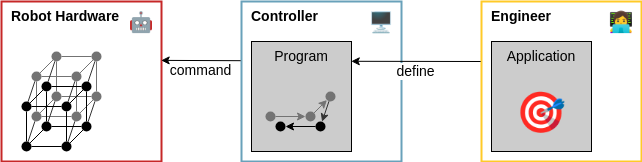

The diagram above was exported from draw.io. Its source (the exported page's mxGraphModel, read from the mxfile embedded in the PNG):
<mxGraphModel dx="1558" dy="1303" grid="1" gridSize="10" guides="1" tooltips="1" connect="1" arrows="1" fold="1" page="1" pageScale="1" pageWidth="300" pageHeight="300" background="#ffffff" math="0" shadow="0">
  <root>
    <mxCell id="0" />
    <mxCell id="1" parent="0" />
    <mxCell id="2" value="Robot Hardware" style="whiteSpace=wrap;html=1;fontFamily=Helvetica;fontSize=14;fillColor=none;strokeColor=#C62828;verticalAlign=top;align=left;spacingLeft=8;strokeWidth=2;fontStyle=1" parent="1" vertex="1">
      <mxGeometry width="160" height="160" as="geometry" />
    </mxCell>
    <mxCell id="3" value="Controller" style="whiteSpace=wrap;html=1;verticalAlign=top;fontFamily=Helvetica;fontSize=14;fillColor=none;strokeColor=#69A1BA;spacingBottom=14;align=left;spacingLeft=8;fontStyle=1;strokeWidth=2;" parent="1" vertex="1">
      <mxGeometry x="240" width="160" height="160" as="geometry" />
    </mxCell>
    <mxCell id="5" value="Program" style="whiteSpace=wrap;html=1;fontFamily=Helvetica;fontSize=14;fillColor=#CCCCCC;strokeColor=light-dark(#000000, #9577a3);verticalAlign=top;" parent="1" vertex="1">
      <mxGeometry x="250" y="40" width="100" height="110" as="geometry" />
    </mxCell>
    <mxCell id="8" value="command" style="edgeStyle=none;html=1;fontFamily=Helvetica;fontSize=14;entryX=0.998;entryY=0.368;entryDx=0;entryDy=0;entryPerimeter=0;exitX=-0.005;exitY=0.37;exitDx=0;exitDy=0;exitPerimeter=0;" parent="1" source="3" edge="1">
      <mxGeometry y="10" relative="1" as="geometry">
        <mxPoint x="220" y="50" as="sourcePoint" />
        <mxPoint x="159.67999999999995" y="58.879999999999995" as="targetPoint" />
        <mxPoint as="offset" />
      </mxGeometry>
    </mxCell>
    <mxCell id="30" value="" style="ellipse;whiteSpace=wrap;html=1;fillColor=#737373;strokeColor=none;" parent="1" vertex="1">
      <mxGeometry x="30" y="70" width="10" height="10" as="geometry" />
    </mxCell>
    <mxCell id="31" value="" style="ellipse;whiteSpace=wrap;html=1;fillColor=#737373;strokeColor=none;" parent="1" vertex="1">
      <mxGeometry x="70" y="70" width="10" height="10" as="geometry" />
    </mxCell>
    <mxCell id="32" value="" style="ellipse;whiteSpace=wrap;html=1;fillColor=#737373;strokeColor=none;" parent="1" vertex="1">
      <mxGeometry x="50" y="90" width="10" height="10" as="geometry" />
    </mxCell>
    <mxCell id="33" value="" style="ellipse;whiteSpace=wrap;html=1;fillColor=#737373;strokeColor=none;" parent="1" vertex="1">
      <mxGeometry x="30" y="110" width="10" height="10" as="geometry" />
    </mxCell>
    <mxCell id="34" value="" style="ellipse;whiteSpace=wrap;html=1;fillColor=#737373;strokeColor=none;" parent="1" vertex="1">
      <mxGeometry x="50" y="50" width="10" height="10" as="geometry" />
    </mxCell>
    <mxCell id="35" value="" style="ellipse;whiteSpace=wrap;html=1;fillColor=#737373;strokeColor=none;" parent="1" vertex="1">
      <mxGeometry x="70" y="110" width="10" height="10" as="geometry" />
    </mxCell>
    <mxCell id="36" value="" style="ellipse;whiteSpace=wrap;html=1;fillColor=#737373;strokeColor=none;" parent="1" vertex="1">
      <mxGeometry x="90" y="50" width="10" height="10" as="geometry" />
    </mxCell>
    <mxCell id="37" value="" style="ellipse;whiteSpace=wrap;html=1;fillColor=#737373;strokeColor=none;" parent="1" vertex="1">
      <mxGeometry x="90" y="90" width="10" height="10" as="geometry" />
    </mxCell>
    <mxCell id="38" value="" style="endArrow=none;html=1;exitX=1;exitY=0;exitDx=0;exitDy=0;entryX=0;entryY=1;entryDx=0;entryDy=0;strokeColor=#737373;" parent="1" source="33" target="32" edge="1">
      <mxGeometry width="50" height="50" relative="1" as="geometry">
        <mxPoint x="130" y="120" as="sourcePoint" />
        <mxPoint x="180" y="70" as="targetPoint" />
      </mxGeometry>
    </mxCell>
    <mxCell id="39" value="" style="endArrow=none;html=1;exitX=1;exitY=0.5;exitDx=0;exitDy=0;entryX=0;entryY=0.5;entryDx=0;entryDy=0;strokeColor=#737373;" parent="1" source="33" target="35" edge="1">
      <mxGeometry width="50" height="50" relative="1" as="geometry">
        <mxPoint x="49" y="121" as="sourcePoint" />
        <mxPoint x="61" y="109" as="targetPoint" />
      </mxGeometry>
    </mxCell>
    <mxCell id="40" value="" style="endArrow=none;html=1;exitX=1;exitY=0;exitDx=0;exitDy=0;entryX=0;entryY=1;entryDx=0;entryDy=0;strokeColor=#737373;" parent="1" source="35" target="37" edge="1">
      <mxGeometry width="50" height="50" relative="1" as="geometry">
        <mxPoint x="59" y="131" as="sourcePoint" />
        <mxPoint x="71" y="119" as="targetPoint" />
      </mxGeometry>
    </mxCell>
    <mxCell id="41" value="" style="endArrow=none;html=1;exitX=1;exitY=0.5;exitDx=0;exitDy=0;entryX=0;entryY=0.5;entryDx=0;entryDy=0;strokeColor=#737373;" parent="1" source="32" target="37" edge="1">
      <mxGeometry width="50" height="50" relative="1" as="geometry">
        <mxPoint x="69" y="141" as="sourcePoint" />
        <mxPoint x="81" y="129" as="targetPoint" />
      </mxGeometry>
    </mxCell>
    <mxCell id="42" value="" style="endArrow=none;html=1;exitX=0.5;exitY=0;exitDx=0;exitDy=0;entryX=0.5;entryY=1;entryDx=0;entryDy=0;strokeColor=#737373;" parent="1" source="33" target="30" edge="1">
      <mxGeometry width="50" height="50" relative="1" as="geometry">
        <mxPoint x="79" y="151" as="sourcePoint" />
        <mxPoint x="91" y="139" as="targetPoint" />
      </mxGeometry>
    </mxCell>
    <mxCell id="43" value="" style="endArrow=none;html=1;exitX=1;exitY=0;exitDx=0;exitDy=0;entryX=0;entryY=1;entryDx=0;entryDy=0;strokeColor=#737373;" parent="1" source="30" target="34" edge="1">
      <mxGeometry width="50" height="50" relative="1" as="geometry">
        <mxPoint x="89" y="161" as="sourcePoint" />
        <mxPoint x="101" y="149" as="targetPoint" />
      </mxGeometry>
    </mxCell>
    <mxCell id="44" value="" style="endArrow=none;html=1;exitX=1;exitY=0.5;exitDx=0;exitDy=0;entryX=0;entryY=0.5;entryDx=0;entryDy=0;strokeColor=#737373;" parent="1" source="34" target="36" edge="1">
      <mxGeometry width="50" height="50" relative="1" as="geometry">
        <mxPoint x="99" y="171" as="sourcePoint" />
        <mxPoint x="111" y="159" as="targetPoint" />
      </mxGeometry>
    </mxCell>
    <mxCell id="45" value="" style="endArrow=none;html=1;exitX=1;exitY=0;exitDx=0;exitDy=0;entryX=0;entryY=1;entryDx=0;entryDy=0;strokeColor=#737373;" parent="1" source="31" target="36" edge="1">
      <mxGeometry width="50" height="50" relative="1" as="geometry">
        <mxPoint x="109" y="90" as="sourcePoint" />
        <mxPoint x="121" y="78" as="targetPoint" />
      </mxGeometry>
    </mxCell>
    <mxCell id="46" value="" style="endArrow=none;html=1;exitX=0.5;exitY=0;exitDx=0;exitDy=0;entryX=0.5;entryY=1;entryDx=0;entryDy=0;strokeColor=#737373;" parent="1" source="37" target="36" edge="1">
      <mxGeometry width="50" height="50" relative="1" as="geometry">
        <mxPoint x="119" y="191" as="sourcePoint" />
        <mxPoint x="131" y="179" as="targetPoint" />
      </mxGeometry>
    </mxCell>
    <mxCell id="47" value="" style="endArrow=none;html=1;exitX=0.5;exitY=0;exitDx=0;exitDy=0;entryX=0.5;entryY=1;entryDx=0;entryDy=0;strokeColor=#737373;" parent="1" source="35" target="31" edge="1">
      <mxGeometry width="50" height="50" relative="1" as="geometry">
        <mxPoint x="129" y="201" as="sourcePoint" />
        <mxPoint x="141" y="189" as="targetPoint" />
      </mxGeometry>
    </mxCell>
    <mxCell id="48" value="" style="endArrow=none;html=1;exitX=0.5;exitY=0;exitDx=0;exitDy=0;entryX=0.5;entryY=1;entryDx=0;entryDy=0;strokeColor=#737373;" parent="1" source="32" target="34" edge="1">
      <mxGeometry width="50" height="50" relative="1" as="geometry">
        <mxPoint x="85" y="120" as="sourcePoint" />
        <mxPoint x="85" y="90" as="targetPoint" />
      </mxGeometry>
    </mxCell>
    <mxCell id="49" value="" style="endArrow=none;html=1;exitX=0;exitY=0.5;exitDx=0;exitDy=0;entryX=1;entryY=0.5;entryDx=0;entryDy=0;strokeColor=#737373;" parent="1" source="31" target="30" edge="1">
      <mxGeometry width="50" height="50" relative="1" as="geometry">
        <mxPoint x="95" y="130" as="sourcePoint" />
        <mxPoint x="95" y="100" as="targetPoint" />
      </mxGeometry>
    </mxCell>
    <mxCell id="50" value="" style="endArrow=none;html=1;strokeColor=#333333;" parent="1" source="9" target="30" edge="1">
      <mxGeometry width="50" height="50" relative="1" as="geometry">
        <mxPoint x="45" y="120" as="sourcePoint" />
        <mxPoint x="45" y="90" as="targetPoint" />
      </mxGeometry>
    </mxCell>
    <mxCell id="51" value="" style="endArrow=none;html=1;strokeColor=#333333;" parent="1" source="13" target="34" edge="1">
      <mxGeometry width="50" height="50" relative="1" as="geometry">
        <mxPoint x="37" y="110" as="sourcePoint" />
        <mxPoint x="43" y="90" as="targetPoint" />
      </mxGeometry>
    </mxCell>
    <mxCell id="52" value="" style="endArrow=none;html=1;strokeColor=#333333;" parent="1" source="36" target="16" edge="1">
      <mxGeometry width="50" height="50" relative="1" as="geometry">
        <mxPoint x="47" y="120" as="sourcePoint" />
        <mxPoint x="53" y="100" as="targetPoint" />
      </mxGeometry>
    </mxCell>
    <mxCell id="53" value="" style="endArrow=none;html=1;strokeColor=#333333;" parent="1" source="12" target="33" edge="1">
      <mxGeometry width="50" height="50" relative="1" as="geometry">
        <mxPoint x="57" y="130" as="sourcePoint" />
        <mxPoint x="63" y="110" as="targetPoint" />
      </mxGeometry>
    </mxCell>
    <mxCell id="54" value="" style="endArrow=none;html=1;strokeColor=#333333;" parent="1" source="14" target="35" edge="1">
      <mxGeometry width="50" height="50" relative="1" as="geometry">
        <mxPoint x="67" y="140" as="sourcePoint" />
        <mxPoint x="73" y="120" as="targetPoint" />
      </mxGeometry>
    </mxCell>
    <mxCell id="55" value="" style="endArrow=none;html=1;strokeColor=#333333;" parent="1" source="37" target="17" edge="1">
      <mxGeometry width="50" height="50" relative="1" as="geometry">
        <mxPoint x="77" y="150" as="sourcePoint" />
        <mxPoint x="83" y="130" as="targetPoint" />
      </mxGeometry>
    </mxCell>
    <mxCell id="56" value="" style="endArrow=none;html=1;strokeColor=#333333;" parent="1" source="32" target="11" edge="1">
      <mxGeometry width="50" height="50" relative="1" as="geometry">
        <mxPoint x="87" y="160" as="sourcePoint" />
        <mxPoint x="93" y="140" as="targetPoint" />
      </mxGeometry>
    </mxCell>
    <mxCell id="57" value="" style="endArrow=none;html=1;strokeColor=#333333;" parent="1" source="10" target="31" edge="1">
      <mxGeometry width="50" height="50" relative="1" as="geometry">
        <mxPoint x="100" y="135" as="sourcePoint" />
        <mxPoint x="106" y="115" as="targetPoint" />
      </mxGeometry>
    </mxCell>
    <mxCell id="58" value="" style="group" parent="1" vertex="1" connectable="0">
      <mxGeometry x="20" y="80" width="70" height="70" as="geometry" />
    </mxCell>
    <mxCell id="9" value="" style="ellipse;whiteSpace=wrap;html=1;fillColor=#000000;strokeColor=none;" parent="58" vertex="1">
      <mxGeometry y="20" width="10" height="10" as="geometry" />
    </mxCell>
    <mxCell id="10" value="" style="ellipse;whiteSpace=wrap;html=1;fillColor=#000000;strokeColor=none;" parent="58" vertex="1">
      <mxGeometry x="40" y="20" width="10" height="10" as="geometry" />
    </mxCell>
    <mxCell id="11" value="" style="ellipse;whiteSpace=wrap;html=1;fillColor=#000000;strokeColor=none;" parent="58" vertex="1">
      <mxGeometry x="20" y="40" width="10" height="10" as="geometry" />
    </mxCell>
    <mxCell id="12" value="" style="ellipse;whiteSpace=wrap;html=1;fillColor=#000000;strokeColor=none;" parent="58" vertex="1">
      <mxGeometry y="60" width="10" height="10" as="geometry" />
    </mxCell>
    <mxCell id="13" value="" style="ellipse;whiteSpace=wrap;html=1;fillColor=#000000;strokeColor=none;" parent="58" vertex="1">
      <mxGeometry x="20" width="10" height="10" as="geometry" />
    </mxCell>
    <mxCell id="14" value="" style="ellipse;whiteSpace=wrap;html=1;fillColor=#000000;strokeColor=none;" parent="58" vertex="1">
      <mxGeometry x="40" y="60" width="10" height="10" as="geometry" />
    </mxCell>
    <mxCell id="16" value="" style="ellipse;whiteSpace=wrap;html=1;fillColor=#000000;strokeColor=none;" parent="58" vertex="1">
      <mxGeometry x="60" width="10" height="10" as="geometry" />
    </mxCell>
    <mxCell id="17" value="" style="ellipse;whiteSpace=wrap;html=1;fillColor=#000000;strokeColor=none;" parent="58" vertex="1">
      <mxGeometry x="60" y="40" width="10" height="10" as="geometry" />
    </mxCell>
    <mxCell id="18" value="" style="endArrow=none;html=1;exitX=1;exitY=0;exitDx=0;exitDy=0;entryX=0;entryY=1;entryDx=0;entryDy=0;" parent="58" source="12" target="11" edge="1">
      <mxGeometry width="50" height="50" relative="1" as="geometry">
        <mxPoint x="100" y="70" as="sourcePoint" />
        <mxPoint x="150" y="20" as="targetPoint" />
      </mxGeometry>
    </mxCell>
    <mxCell id="19" value="" style="endArrow=none;html=1;exitX=1;exitY=0.5;exitDx=0;exitDy=0;entryX=0;entryY=0.5;entryDx=0;entryDy=0;" parent="58" source="12" target="14" edge="1">
      <mxGeometry width="50" height="50" relative="1" as="geometry">
        <mxPoint x="19" y="71" as="sourcePoint" />
        <mxPoint x="31" y="59" as="targetPoint" />
      </mxGeometry>
    </mxCell>
    <mxCell id="20" value="" style="endArrow=none;html=1;exitX=1;exitY=0;exitDx=0;exitDy=0;entryX=0;entryY=1;entryDx=0;entryDy=0;" parent="58" source="14" target="17" edge="1">
      <mxGeometry width="50" height="50" relative="1" as="geometry">
        <mxPoint x="29" y="81" as="sourcePoint" />
        <mxPoint x="41" y="69" as="targetPoint" />
      </mxGeometry>
    </mxCell>
    <mxCell id="21" value="" style="endArrow=none;html=1;exitX=1;exitY=0.5;exitDx=0;exitDy=0;entryX=0;entryY=0.5;entryDx=0;entryDy=0;" parent="58" source="11" target="17" edge="1">
      <mxGeometry width="50" height="50" relative="1" as="geometry">
        <mxPoint x="39" y="91" as="sourcePoint" />
        <mxPoint x="51" y="79" as="targetPoint" />
      </mxGeometry>
    </mxCell>
    <mxCell id="22" value="" style="endArrow=none;html=1;exitX=0.5;exitY=0;exitDx=0;exitDy=0;entryX=0.5;entryY=1;entryDx=0;entryDy=0;" parent="58" source="12" target="9" edge="1">
      <mxGeometry width="50" height="50" relative="1" as="geometry">
        <mxPoint x="49" y="101" as="sourcePoint" />
        <mxPoint x="61" y="89" as="targetPoint" />
      </mxGeometry>
    </mxCell>
    <mxCell id="23" value="" style="endArrow=none;html=1;exitX=1;exitY=0;exitDx=0;exitDy=0;entryX=0;entryY=1;entryDx=0;entryDy=0;" parent="58" source="9" target="13" edge="1">
      <mxGeometry width="50" height="50" relative="1" as="geometry">
        <mxPoint x="59" y="111" as="sourcePoint" />
        <mxPoint x="71" y="99" as="targetPoint" />
      </mxGeometry>
    </mxCell>
    <mxCell id="24" value="" style="endArrow=none;html=1;exitX=1;exitY=0.5;exitDx=0;exitDy=0;entryX=0;entryY=0.5;entryDx=0;entryDy=0;" parent="58" source="13" target="16" edge="1">
      <mxGeometry width="50" height="50" relative="1" as="geometry">
        <mxPoint x="69" y="121" as="sourcePoint" />
        <mxPoint x="81" y="109" as="targetPoint" />
      </mxGeometry>
    </mxCell>
    <mxCell id="25" value="" style="endArrow=none;html=1;exitX=1;exitY=0;exitDx=0;exitDy=0;entryX=0;entryY=1;entryDx=0;entryDy=0;" parent="58" source="10" target="16" edge="1">
      <mxGeometry width="50" height="50" relative="1" as="geometry">
        <mxPoint x="79" y="40" as="sourcePoint" />
        <mxPoint x="91" y="28" as="targetPoint" />
      </mxGeometry>
    </mxCell>
    <mxCell id="26" value="" style="endArrow=none;html=1;exitX=0.5;exitY=0;exitDx=0;exitDy=0;entryX=0.5;entryY=1;entryDx=0;entryDy=0;" parent="58" source="17" target="16" edge="1">
      <mxGeometry width="50" height="50" relative="1" as="geometry">
        <mxPoint x="89" y="141" as="sourcePoint" />
        <mxPoint x="101" y="129" as="targetPoint" />
      </mxGeometry>
    </mxCell>
    <mxCell id="27" value="" style="endArrow=none;html=1;exitX=0.5;exitY=0;exitDx=0;exitDy=0;entryX=0.5;entryY=1;entryDx=0;entryDy=0;" parent="58" source="14" target="10" edge="1">
      <mxGeometry width="50" height="50" relative="1" as="geometry">
        <mxPoint x="99" y="151" as="sourcePoint" />
        <mxPoint x="111" y="139" as="targetPoint" />
      </mxGeometry>
    </mxCell>
    <mxCell id="28" value="" style="endArrow=none;html=1;exitX=0.5;exitY=0;exitDx=0;exitDy=0;entryX=0.5;entryY=1;entryDx=0;entryDy=0;" parent="58" source="11" target="13" edge="1">
      <mxGeometry width="50" height="50" relative="1" as="geometry">
        <mxPoint x="55" y="70" as="sourcePoint" />
        <mxPoint x="55" y="40" as="targetPoint" />
      </mxGeometry>
    </mxCell>
    <mxCell id="29" value="" style="endArrow=none;html=1;exitX=0;exitY=0.5;exitDx=0;exitDy=0;entryX=1;entryY=0.5;entryDx=0;entryDy=0;" parent="58" source="10" target="9" edge="1">
      <mxGeometry width="50" height="50" relative="1" as="geometry">
        <mxPoint x="65" y="80" as="sourcePoint" />
        <mxPoint x="65" y="50" as="targetPoint" />
      </mxGeometry>
    </mxCell>
    <mxCell id="134" value="🤖" style="text;whiteSpace=wrap;fontSize=20;align=center;verticalAlign=middle;" parent="1" vertex="1">
      <mxGeometry x="120" width="40" height="40" as="geometry" />
    </mxCell>
    <mxCell id="135" value="" style="group" parent="1" vertex="1" connectable="0">
      <mxGeometry x="264" y="90" width="70" height="40" as="geometry" />
    </mxCell>
    <mxCell id="122" value="" style="ellipse;whiteSpace=wrap;html=1;fillColor=#737373;strokeColor=none;" parent="135" vertex="1">
      <mxGeometry y="20" width="10" height="10" as="geometry" />
    </mxCell>
    <mxCell id="123" value="" style="ellipse;whiteSpace=wrap;html=1;fillColor=#737373;strokeColor=none;" parent="135" vertex="1">
      <mxGeometry x="40" y="20" width="10" height="10" as="geometry" />
    </mxCell>
    <mxCell id="124" value="" style="ellipse;whiteSpace=wrap;html=1;fillColor=#737373;strokeColor=none;" parent="135" vertex="1">
      <mxGeometry x="60" width="10" height="10" as="geometry" />
    </mxCell>
    <mxCell id="125" value="" style="endArrow=classic;html=1;exitX=1;exitY=0.5;exitDx=0;exitDy=0;entryX=0;entryY=0.5;entryDx=0;entryDy=0;strokeColor=#737373;endFill=1;" parent="135" source="122" target="123" edge="1">
      <mxGeometry width="50" height="50" relative="1" as="geometry">
        <mxPoint x="19" y="31" as="sourcePoint" />
        <mxPoint x="31" y="19" as="targetPoint" />
      </mxGeometry>
    </mxCell>
    <mxCell id="126" value="" style="endArrow=classic;html=1;exitX=1;exitY=0;exitDx=0;exitDy=0;entryX=0;entryY=1;entryDx=0;entryDy=0;strokeColor=#737373;endFill=1;" parent="135" source="123" target="124" edge="1">
      <mxGeometry width="50" height="50" relative="1" as="geometry">
        <mxPoint x="29" y="41" as="sourcePoint" />
        <mxPoint x="41" y="29" as="targetPoint" />
      </mxGeometry>
    </mxCell>
    <mxCell id="127" value="" style="endArrow=classic;html=1;strokeColor=#333333;endFill=1;" parent="135" source="124" target="129" edge="1">
      <mxGeometry width="50" height="50" relative="1" as="geometry">
        <mxPoint x="63" y="10" as="sourcePoint" />
        <mxPoint x="53" y="40" as="targetPoint" />
      </mxGeometry>
    </mxCell>
    <mxCell id="128" value="" style="ellipse;whiteSpace=wrap;html=1;fillColor=#000000;strokeColor=none;" parent="135" vertex="1">
      <mxGeometry x="10" y="30" width="10" height="10" as="geometry" />
    </mxCell>
    <mxCell id="129" value="" style="ellipse;whiteSpace=wrap;html=1;fillColor=#000000;strokeColor=none;" parent="135" vertex="1">
      <mxGeometry x="50" y="30" width="10" height="10" as="geometry" />
    </mxCell>
    <mxCell id="130" value="" style="endArrow=none;html=1;exitX=1;exitY=0.5;exitDx=0;exitDy=0;entryX=0;entryY=0.5;entryDx=0;entryDy=0;endFill=0;startArrow=classic;startFill=1;" parent="135" source="128" target="129" edge="1">
      <mxGeometry width="50" height="50" relative="1" as="geometry">
        <mxPoint x="29" y="81" as="sourcePoint" />
        <mxPoint x="41" y="69" as="targetPoint" />
      </mxGeometry>
    </mxCell>
    <mxCell id="136" value="🖥" style="text;whiteSpace=wrap;verticalAlign=middle;align=center;fontSize=20;" parent="1" vertex="1">
      <mxGeometry x="360" width="40" height="40" as="geometry" />
    </mxCell>
    <mxCell id="138" value="Engineer" style="whiteSpace=wrap;html=1;verticalAlign=top;fontFamily=Helvetica;fontSize=14;fillColor=none;strokeColor=#FFCA28;spacingBottom=14;align=left;spacingLeft=8;fontStyle=1;strokeWidth=2;" parent="1" vertex="1">
      <mxGeometry x="480" width="160" height="160" as="geometry" />
    </mxCell>
    <mxCell id="139" value="👩💻" style="text;whiteSpace=wrap;align=center;verticalAlign=middle;fontSize=20;" parent="1" vertex="1">
      <mxGeometry x="600" width="40" height="40" as="geometry" />
    </mxCell>
    <mxCell id="140" value="Application" style="whiteSpace=wrap;html=1;fontFamily=Helvetica;fontSize=14;fillColor=#CCCCCC;strokeColor=light-dark(#000000, #9577a3);verticalAlign=top;" parent="1" vertex="1">
      <mxGeometry x="490" y="40" width="100" height="110" as="geometry" />
    </mxCell>
    <mxCell id="141" value="🎯" style="text;whiteSpace=wrap;verticalAlign=middle;align=center;fontSize=40;" parent="1" vertex="1">
      <mxGeometry x="490" y="70" width="100" height="80" as="geometry" />
    </mxCell>
    <mxCell id="142" value="define" style="edgeStyle=none;html=1;fontFamily=Helvetica;fontSize=14;entryX=0.998;entryY=0.18;entryDx=0;entryDy=0;exitX=-0.005;exitY=0.375;exitDx=0;exitDy=0;exitPerimeter=0;entryPerimeter=0;" parent="1" source="138" target="5" edge="1">
      <mxGeometry y="10" relative="1" as="geometry">
        <mxPoint x="448" y="60" as="sourcePoint" />
        <mxPoint x="368" y="60" as="targetPoint" />
        <mxPoint as="offset" />
      </mxGeometry>
    </mxCell>
  </root>
</mxGraphModel>